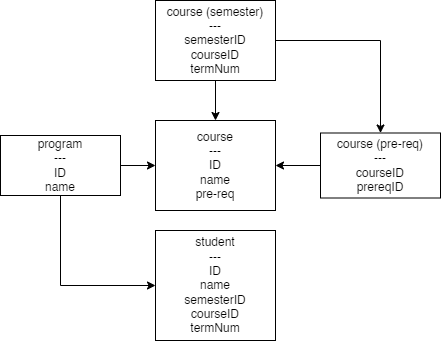

The diagram above was exported from draw.io. Its source (the exported page's mxGraphModel, read from the mxfile embedded in the PNG):
<mxGraphModel dx="1103" dy="582" grid="1" gridSize="10" guides="1" tooltips="1" connect="1" arrows="1" fold="1" page="1" pageScale="1" pageWidth="850" pageHeight="1100" math="0" shadow="0">
  <root>
    <mxCell id="0" />
    <mxCell id="1" parent="0" />
    <mxCell id="9VSufwI4MX-SntTL7FJ2-18" value="" style="edgeStyle=orthogonalEdgeStyle;rounded=0;orthogonalLoop=1;jettySize=auto;html=1;" parent="1" source="9VSufwI4MX-SntTL7FJ2-8" target="9VSufwI4MX-SntTL7FJ2-10" edge="1">
      <mxGeometry relative="1" as="geometry" />
    </mxCell>
    <mxCell id="9VSufwI4MX-SntTL7FJ2-19" style="edgeStyle=orthogonalEdgeStyle;rounded=0;orthogonalLoop=1;jettySize=auto;html=1;exitX=1;exitY=0.5;exitDx=0;exitDy=0;" parent="1" source="9VSufwI4MX-SntTL7FJ2-8" target="9VSufwI4MX-SntTL7FJ2-13" edge="1">
      <mxGeometry relative="1" as="geometry" />
    </mxCell>
    <mxCell id="9VSufwI4MX-SntTL7FJ2-8" value="course (semester)&lt;br&gt;---&lt;br&gt;semesterID&lt;br&gt;courseID&lt;br&gt;termNum" style="rounded=0;whiteSpace=wrap;html=1;" parent="1" vertex="1">
      <mxGeometry x="365" y="90" width="120" height="80" as="geometry" />
    </mxCell>
    <mxCell id="9VSufwI4MX-SntTL7FJ2-15" style="edgeStyle=orthogonalEdgeStyle;rounded=0;orthogonalLoop=1;jettySize=auto;html=1;exitX=1;exitY=0.5;exitDx=0;exitDy=0;entryX=0;entryY=0.5;entryDx=0;entryDy=0;" parent="1" source="9VSufwI4MX-SntTL7FJ2-9" target="9VSufwI4MX-SntTL7FJ2-10" edge="1">
      <mxGeometry relative="1" as="geometry" />
    </mxCell>
    <mxCell id="9VSufwI4MX-SntTL7FJ2-20" style="edgeStyle=orthogonalEdgeStyle;rounded=0;orthogonalLoop=1;jettySize=auto;html=1;exitX=0.5;exitY=1;exitDx=0;exitDy=0;entryX=0;entryY=0.5;entryDx=0;entryDy=0;" parent="1" source="9VSufwI4MX-SntTL7FJ2-9" target="9VSufwI4MX-SntTL7FJ2-11" edge="1">
      <mxGeometry relative="1" as="geometry" />
    </mxCell>
    <mxCell id="9VSufwI4MX-SntTL7FJ2-9" value="program&lt;br&gt;---&lt;br&gt;ID&lt;br&gt;name" style="rounded=0;whiteSpace=wrap;html=1;" parent="1" vertex="1">
      <mxGeometry x="210" y="225" width="120" height="60" as="geometry" />
    </mxCell>
    <mxCell id="9VSufwI4MX-SntTL7FJ2-10" value="course&lt;br&gt;---&lt;br&gt;ID&lt;br&gt;name&lt;br&gt;pre-req" style="rounded=0;whiteSpace=wrap;html=1;" parent="1" vertex="1">
      <mxGeometry x="365" y="210" width="120" height="90" as="geometry" />
    </mxCell>
    <mxCell id="9VSufwI4MX-SntTL7FJ2-11" value="student&lt;br&gt;---&lt;br&gt;ID&lt;br&gt;name&lt;br&gt;semesterID&lt;br&gt;courseID&lt;br&gt;termNum" style="rounded=0;whiteSpace=wrap;html=1;" parent="1" vertex="1">
      <mxGeometry x="365" y="320" width="120" height="110" as="geometry" />
    </mxCell>
    <mxCell id="9VSufwI4MX-SntTL7FJ2-17" value="" style="edgeStyle=orthogonalEdgeStyle;rounded=0;orthogonalLoop=1;jettySize=auto;html=1;" parent="1" source="9VSufwI4MX-SntTL7FJ2-13" target="9VSufwI4MX-SntTL7FJ2-10" edge="1">
      <mxGeometry relative="1" as="geometry" />
    </mxCell>
    <mxCell id="9VSufwI4MX-SntTL7FJ2-13" value="course (pre-req)&lt;br&gt;---&lt;br&gt;courseID&lt;br&gt;prereqID" style="rounded=0;whiteSpace=wrap;html=1;" parent="1" vertex="1">
      <mxGeometry x="530" y="222.5" width="120" height="65" as="geometry" />
    </mxCell>
  </root>
</mxGraphModel>